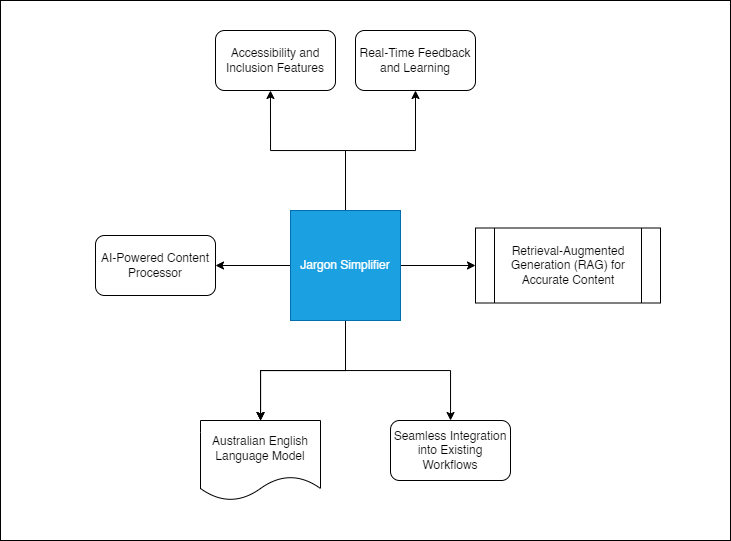

The diagram above was exported from draw.io. Its source (the exported page's mxGraphModel, read from the mxfile embedded in the PNG):
<mxGraphModel dx="1157" dy="673" grid="1" gridSize="10" guides="1" tooltips="1" connect="1" arrows="1" fold="1" page="1" pageScale="1" pageWidth="2336" pageHeight="1654" math="0" shadow="0">
  <root>
    <mxCell id="0" />
    <mxCell id="1" parent="0" />
    <mxCell id="2" value="" style="rounded=0;whiteSpace=wrap;html=1;fillColor=none;" vertex="1" parent="1">
      <mxGeometry x="280" y="70" width="730" height="540" as="geometry" />
    </mxCell>
    <mxCell id="3" value="" style="edgeStyle=orthogonalEdgeStyle;rounded=0;orthogonalLoop=1;jettySize=auto;html=1;" edge="1" source="11" target="12" parent="1">
      <mxGeometry relative="1" as="geometry" />
    </mxCell>
    <mxCell id="4" value="" style="edgeStyle=orthogonalEdgeStyle;rounded=0;orthogonalLoop=1;jettySize=auto;html=1;" edge="1" source="11" target="13" parent="1">
      <mxGeometry relative="1" as="geometry" />
    </mxCell>
    <mxCell id="5" value="" style="edgeStyle=orthogonalEdgeStyle;rounded=0;orthogonalLoop=1;jettySize=auto;html=1;" edge="1" source="11" target="14" parent="1">
      <mxGeometry relative="1" as="geometry" />
    </mxCell>
    <mxCell id="6" style="edgeStyle=orthogonalEdgeStyle;rounded=0;orthogonalLoop=1;jettySize=auto;html=1;exitX=0.5;exitY=0;exitDx=0;exitDy=0;entryX=0.5;entryY=1;entryDx=0;entryDy=0;" edge="1" source="11" target="16" parent="1">
      <mxGeometry relative="1" as="geometry" />
    </mxCell>
    <mxCell id="7" style="edgeStyle=orthogonalEdgeStyle;rounded=0;orthogonalLoop=1;jettySize=auto;html=1;exitX=0.5;exitY=0;exitDx=0;exitDy=0;entryX=0.458;entryY=1;entryDx=0;entryDy=0;entryPerimeter=0;" edge="1" source="11" target="15" parent="1">
      <mxGeometry relative="1" as="geometry" />
    </mxCell>
    <mxCell id="8" value="" style="edgeStyle=orthogonalEdgeStyle;rounded=0;orthogonalLoop=1;jettySize=auto;html=1;" edge="1" source="11" target="14" parent="1">
      <mxGeometry relative="1" as="geometry" />
    </mxCell>
    <mxCell id="9" value="" style="edgeStyle=orthogonalEdgeStyle;rounded=0;orthogonalLoop=1;jettySize=auto;html=1;" edge="1" source="11" target="14" parent="1">
      <mxGeometry relative="1" as="geometry" />
    </mxCell>
    <mxCell id="10" style="edgeStyle=orthogonalEdgeStyle;rounded=0;orthogonalLoop=1;jettySize=auto;html=1;exitX=0.5;exitY=1;exitDx=0;exitDy=0;" edge="1" source="11" target="17" parent="1">
      <mxGeometry relative="1" as="geometry" />
    </mxCell>
    <mxCell id="11" value="&lt;p style=&quot;margin-top: 0pt; margin-bottom: 0pt; margin-left: 0in; direction: ltr; unicode-bidi: embed; word-break: normal;&quot;&gt;Jargon Simplifier&lt;/p&gt;" style="whiteSpace=wrap;html=1;aspect=fixed;fillColor=#1ba1e2;fontColor=#ffffff;strokeColor=#006EAF;" vertex="1" parent="1">
      <mxGeometry x="570" y="280" width="110" height="110" as="geometry" />
    </mxCell>
    <mxCell id="12" value="&lt;p style=&quot;language:en-SG;margin-top:0pt;margin-bottom:0pt;margin-left:0in;&lt;br/&gt;text-align:left;direction:ltr;unicode-bidi:embed;mso-line-break-override:none;&lt;br/&gt;word-break:normal;punctuation-wrap:hanging&quot;&gt;AI-Powered Content Processor&lt;/p&gt;" style="rounded=1;whiteSpace=wrap;html=1;" vertex="1" parent="1">
      <mxGeometry x="375" y="305" width="120" height="60" as="geometry" />
    </mxCell>
    <mxCell id="13" value="&lt;p style=&quot;language:en-SG;margin-top:0pt;margin-bottom:0pt;margin-left:0in;&lt;br/&gt;text-align:left;direction:ltr;unicode-bidi:embed;mso-line-break-override:none;&lt;br/&gt;word-break:normal;punctuation-wrap:hanging&quot;&gt;Retrieval-Augmented Generation (RAG) for&lt;br/&gt;Accurate Content&lt;/p&gt;" style="shape=process;whiteSpace=wrap;html=1;backgroundOutline=1;" vertex="1" parent="1">
      <mxGeometry x="755" y="297.5" width="185" height="75" as="geometry" />
    </mxCell>
    <mxCell id="14" value="Australian English Language Model" style="shape=document;whiteSpace=wrap;html=1;boundedLbl=1;" vertex="1" parent="1">
      <mxGeometry x="480" y="490" width="120" height="80" as="geometry" />
    </mxCell>
    <mxCell id="15" value="&lt;p style=&quot;language:en-SG;margin-top:0pt;margin-bottom:0pt;margin-left:0in;&lt;br/&gt;text-align:left;direction:ltr;unicode-bidi:embed;mso-line-break-override:none;&lt;br/&gt;word-break:normal;punctuation-wrap:hanging&quot;&gt;Accessibility and Inclusion Features&lt;/p&gt;" style="rounded=1;whiteSpace=wrap;html=1;" vertex="1" parent="1">
      <mxGeometry x="495" y="100" width="120" height="60" as="geometry" />
    </mxCell>
    <mxCell id="16" value="&lt;p style=&quot;language:en-SG;margin-top:0pt;margin-bottom:0pt;margin-left:0in;&lt;br/&gt;text-align:left;direction:ltr;unicode-bidi:embed;mso-line-break-override:none;&lt;br/&gt;word-break:normal;punctuation-wrap:hanging&quot;&gt;Real-Time Feedback and Learning&lt;/p&gt;" style="rounded=1;whiteSpace=wrap;html=1;" vertex="1" parent="1">
      <mxGeometry x="635" y="100" width="120" height="60" as="geometry" />
    </mxCell>
    <mxCell id="17" value="&lt;p style=&quot;language:en-SG;margin-top:0pt;margin-bottom:0pt;margin-left:0in;&lt;br/&gt;text-align:left;direction:ltr;unicode-bidi:embed;mso-line-break-override:none;&lt;br/&gt;word-break:normal;punctuation-wrap:hanging&quot;&gt;Seamless Integration into Existing Workflows&lt;/p&gt;" style="rounded=1;whiteSpace=wrap;html=1;" vertex="1" parent="1">
      <mxGeometry x="670" y="490" width="120" height="60" as="geometry" />
    </mxCell>
  </root>
</mxGraphModel>